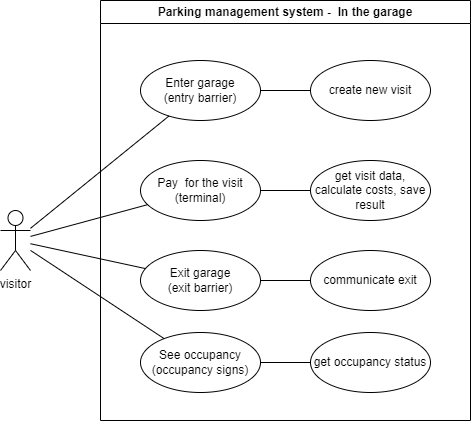

The diagram above was exported from draw.io. Its source (the exported page's mxGraphModel, read from the mxfile embedded in the PNG):
<mxGraphModel dx="1673" dy="-1419" grid="1" gridSize="10" guides="1" tooltips="1" connect="1" arrows="1" fold="1" page="1" pageScale="1" pageWidth="1169" pageHeight="827" math="0" shadow="0">
  <root>
    <mxCell id="0" />
    <mxCell id="1" parent="0" />
    <mxCell id="2" value="Parking management system -&amp;nbsp; In the garage" style="swimlane;whiteSpace=wrap;html=1;" vertex="1" parent="1">
      <mxGeometry x="140" y="3360" width="370" height="420" as="geometry" />
    </mxCell>
    <mxCell id="3" style="edgeStyle=none;rounded=0;jumpStyle=gap;orthogonalLoop=1;jettySize=auto;html=1;endArrow=none;endFill=0;" edge="1" parent="2" source="4" target="5">
      <mxGeometry relative="1" as="geometry" />
    </mxCell>
    <mxCell id="4" value="Enter garage&lt;br&gt;(entry barrier)" style="ellipse;whiteSpace=wrap;html=1;" vertex="1" parent="2">
      <mxGeometry x="40" y="60" width="120" height="60" as="geometry" />
    </mxCell>
    <mxCell id="5" value="create new visit" style="ellipse;whiteSpace=wrap;html=1;" vertex="1" parent="2">
      <mxGeometry x="210" y="60" width="120" height="60" as="geometry" />
    </mxCell>
    <mxCell id="6" style="edgeStyle=none;rounded=0;jumpStyle=gap;orthogonalLoop=1;jettySize=auto;html=1;endArrow=none;endFill=0;" edge="1" parent="2" source="7" target="10">
      <mxGeometry relative="1" as="geometry" />
    </mxCell>
    <mxCell id="7" value="Pay&amp;nbsp; for the visit&lt;br&gt;(terminal)" style="ellipse;whiteSpace=wrap;html=1;" vertex="1" parent="2">
      <mxGeometry x="40" y="160" width="120" height="60" as="geometry" />
    </mxCell>
    <mxCell id="8" style="edgeStyle=none;rounded=0;jumpStyle=gap;orthogonalLoop=1;jettySize=auto;html=1;endArrow=none;endFill=0;" edge="1" parent="2" source="9" target="11">
      <mxGeometry relative="1" as="geometry" />
    </mxCell>
    <mxCell id="9" value="Exit garage&lt;br&gt;(exit barrier)" style="ellipse;whiteSpace=wrap;html=1;" vertex="1" parent="2">
      <mxGeometry x="40" y="250" width="120" height="60" as="geometry" />
    </mxCell>
    <mxCell id="10" value="get visit data, calculate costs, save result" style="ellipse;whiteSpace=wrap;html=1;" vertex="1" parent="2">
      <mxGeometry x="210" y="160" width="120" height="60" as="geometry" />
    </mxCell>
    <mxCell id="11" value="communicate exit" style="ellipse;whiteSpace=wrap;html=1;" vertex="1" parent="2">
      <mxGeometry x="210" y="250" width="120" height="60" as="geometry" />
    </mxCell>
    <mxCell id="12" style="edgeStyle=none;rounded=0;jumpStyle=gap;orthogonalLoop=1;jettySize=auto;html=1;endArrow=none;endFill=0;" edge="1" parent="2" source="13" target="14">
      <mxGeometry relative="1" as="geometry" />
    </mxCell>
    <mxCell id="13" value="See occupancy&lt;br&gt;(occupancy signs)" style="ellipse;whiteSpace=wrap;html=1;" vertex="1" parent="2">
      <mxGeometry x="40" y="332" width="120" height="60" as="geometry" />
    </mxCell>
    <mxCell id="14" value="get occupancy status" style="ellipse;whiteSpace=wrap;html=1;" vertex="1" parent="2">
      <mxGeometry x="210" y="332" width="120" height="60" as="geometry" />
    </mxCell>
    <mxCell id="15" style="edgeStyle=none;rounded=0;orthogonalLoop=1;jettySize=auto;html=1;endArrow=none;endFill=0;" edge="1" source="19" target="4" parent="1">
      <mxGeometry relative="1" as="geometry" />
    </mxCell>
    <mxCell id="16" style="edgeStyle=none;rounded=0;jumpStyle=gap;orthogonalLoop=1;jettySize=auto;html=1;endArrow=none;endFill=0;" edge="1" source="19" target="9" parent="1">
      <mxGeometry relative="1" as="geometry" />
    </mxCell>
    <mxCell id="17" style="edgeStyle=none;rounded=0;jumpStyle=gap;orthogonalLoop=1;jettySize=auto;html=1;endArrow=none;endFill=0;" edge="1" source="19" target="7" parent="1">
      <mxGeometry relative="1" as="geometry" />
    </mxCell>
    <mxCell id="18" style="edgeStyle=none;rounded=0;jumpStyle=gap;orthogonalLoop=1;jettySize=auto;html=1;endArrow=none;endFill=0;" edge="1" source="19" target="13" parent="1">
      <mxGeometry relative="1" as="geometry" />
    </mxCell>
    <mxCell id="19" value="visitor" style="shape=umlActor;verticalLabelPosition=bottom;verticalAlign=top;html=1;outlineConnect=0;" vertex="1" parent="1">
      <mxGeometry x="40" y="3570" width="30" height="60" as="geometry" />
    </mxCell>
  </root>
</mxGraphModel>